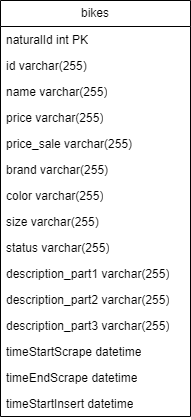

The diagram above was exported from draw.io. Its source (the exported page's mxGraphModel, read from the mxfile embedded in the PNG):
<mxGraphModel dx="794" dy="682" grid="1" gridSize="10" guides="1" tooltips="1" connect="1" arrows="1" fold="1" page="1" pageScale="1" pageWidth="850" pageHeight="1100" math="0" shadow="0">
  <root>
    <mxCell id="0" />
    <mxCell id="1" parent="0" />
    <mxCell id="uebugAxZzgEaHP0NDFZV-49" value="bikes" style="swimlane;fontStyle=0;childLayout=stackLayout;horizontal=1;startSize=26;fillColor=none;horizontalStack=0;resizeParent=1;resizeParentMax=0;resizeLast=0;collapsible=1;marginBottom=0;whiteSpace=wrap;html=1;" vertex="1" parent="1">
      <mxGeometry x="630" y="90" width="190" height="416" as="geometry" />
    </mxCell>
    <mxCell id="uebugAxZzgEaHP0NDFZV-50" value="naturalId int PK" style="text;strokeColor=none;fillColor=none;align=left;verticalAlign=top;spacingLeft=4;spacingRight=4;overflow=hidden;rotatable=0;points=[[0,0.5],[1,0.5]];portConstraint=eastwest;whiteSpace=wrap;html=1;" vertex="1" parent="uebugAxZzgEaHP0NDFZV-49">
      <mxGeometry y="26" width="190" height="26" as="geometry" />
    </mxCell>
    <mxCell id="uebugAxZzgEaHP0NDFZV-51" value="id varchar(255)&amp;nbsp;" style="text;strokeColor=none;fillColor=none;align=left;verticalAlign=top;spacingLeft=4;spacingRight=4;overflow=hidden;rotatable=0;points=[[0,0.5],[1,0.5]];portConstraint=eastwest;whiteSpace=wrap;html=1;" vertex="1" parent="uebugAxZzgEaHP0NDFZV-49">
      <mxGeometry y="52" width="190" height="26" as="geometry" />
    </mxCell>
    <mxCell id="uebugAxZzgEaHP0NDFZV-52" value="name varchar(255)" style="text;strokeColor=none;fillColor=none;align=left;verticalAlign=top;spacingLeft=4;spacingRight=4;overflow=hidden;rotatable=0;points=[[0,0.5],[1,0.5]];portConstraint=eastwest;whiteSpace=wrap;html=1;" vertex="1" parent="uebugAxZzgEaHP0NDFZV-49">
      <mxGeometry y="78" width="190" height="26" as="geometry" />
    </mxCell>
    <mxCell id="uebugAxZzgEaHP0NDFZV-53" value="price varchar(255)" style="text;strokeColor=none;fillColor=none;align=left;verticalAlign=top;spacingLeft=4;spacingRight=4;overflow=hidden;rotatable=0;points=[[0,0.5],[1,0.5]];portConstraint=eastwest;whiteSpace=wrap;html=1;" vertex="1" parent="uebugAxZzgEaHP0NDFZV-49">
      <mxGeometry y="104" width="190" height="26" as="geometry" />
    </mxCell>
    <mxCell id="uebugAxZzgEaHP0NDFZV-54" value="price_sale varchar(255)" style="text;strokeColor=none;fillColor=none;align=left;verticalAlign=top;spacingLeft=4;spacingRight=4;overflow=hidden;rotatable=0;points=[[0,0.5],[1,0.5]];portConstraint=eastwest;whiteSpace=wrap;html=1;" vertex="1" parent="uebugAxZzgEaHP0NDFZV-49">
      <mxGeometry y="130" width="190" height="26" as="geometry" />
    </mxCell>
    <mxCell id="uebugAxZzgEaHP0NDFZV-55" value="brand varchar(255)" style="text;strokeColor=none;fillColor=none;align=left;verticalAlign=top;spacingLeft=4;spacingRight=4;overflow=hidden;rotatable=0;points=[[0,0.5],[1,0.5]];portConstraint=eastwest;whiteSpace=wrap;html=1;" vertex="1" parent="uebugAxZzgEaHP0NDFZV-49">
      <mxGeometry y="156" width="190" height="26" as="geometry" />
    </mxCell>
    <mxCell id="uebugAxZzgEaHP0NDFZV-56" value="color varchar(255)" style="text;strokeColor=none;fillColor=none;align=left;verticalAlign=top;spacingLeft=4;spacingRight=4;overflow=hidden;rotatable=0;points=[[0,0.5],[1,0.5]];portConstraint=eastwest;whiteSpace=wrap;html=1;" vertex="1" parent="uebugAxZzgEaHP0NDFZV-49">
      <mxGeometry y="182" width="190" height="26" as="geometry" />
    </mxCell>
    <mxCell id="uebugAxZzgEaHP0NDFZV-57" value="size varchar(255)" style="text;strokeColor=none;fillColor=none;align=left;verticalAlign=top;spacingLeft=4;spacingRight=4;overflow=hidden;rotatable=0;points=[[0,0.5],[1,0.5]];portConstraint=eastwest;whiteSpace=wrap;html=1;" vertex="1" parent="uebugAxZzgEaHP0NDFZV-49">
      <mxGeometry y="208" width="190" height="26" as="geometry" />
    </mxCell>
    <mxCell id="uebugAxZzgEaHP0NDFZV-58" value="status varchar(255)" style="text;strokeColor=none;fillColor=none;align=left;verticalAlign=top;spacingLeft=4;spacingRight=4;overflow=hidden;rotatable=0;points=[[0,0.5],[1,0.5]];portConstraint=eastwest;whiteSpace=wrap;html=1;" vertex="1" parent="uebugAxZzgEaHP0NDFZV-49">
      <mxGeometry y="234" width="190" height="26" as="geometry" />
    </mxCell>
    <mxCell id="uebugAxZzgEaHP0NDFZV-59" value="description_part1 varchar(255)" style="text;strokeColor=none;fillColor=none;align=left;verticalAlign=top;spacingLeft=4;spacingRight=4;overflow=hidden;rotatable=0;points=[[0,0.5],[1,0.5]];portConstraint=eastwest;whiteSpace=wrap;html=1;" vertex="1" parent="uebugAxZzgEaHP0NDFZV-49">
      <mxGeometry y="260" width="190" height="26" as="geometry" />
    </mxCell>
    <mxCell id="uebugAxZzgEaHP0NDFZV-60" value="description_part2 varchar(255)" style="text;strokeColor=none;fillColor=none;align=left;verticalAlign=top;spacingLeft=4;spacingRight=4;overflow=hidden;rotatable=0;points=[[0,0.5],[1,0.5]];portConstraint=eastwest;whiteSpace=wrap;html=1;" vertex="1" parent="uebugAxZzgEaHP0NDFZV-49">
      <mxGeometry y="286" width="190" height="26" as="geometry" />
    </mxCell>
    <mxCell id="uebugAxZzgEaHP0NDFZV-61" value="description_part3 varchar(255)" style="text;strokeColor=none;fillColor=none;align=left;verticalAlign=top;spacingLeft=4;spacingRight=4;overflow=hidden;rotatable=0;points=[[0,0.5],[1,0.5]];portConstraint=eastwest;whiteSpace=wrap;html=1;" vertex="1" parent="uebugAxZzgEaHP0NDFZV-49">
      <mxGeometry y="312" width="190" height="26" as="geometry" />
    </mxCell>
    <mxCell id="uebugAxZzgEaHP0NDFZV-62" value="timeStartScrape datetime" style="text;strokeColor=none;fillColor=none;align=left;verticalAlign=top;spacingLeft=4;spacingRight=4;overflow=hidden;rotatable=0;points=[[0,0.5],[1,0.5]];portConstraint=eastwest;whiteSpace=wrap;html=1;" vertex="1" parent="uebugAxZzgEaHP0NDFZV-49">
      <mxGeometry y="338" width="190" height="26" as="geometry" />
    </mxCell>
    <mxCell id="uebugAxZzgEaHP0NDFZV-63" value="timeEndScrape datetime" style="text;strokeColor=none;fillColor=none;align=left;verticalAlign=top;spacingLeft=4;spacingRight=4;overflow=hidden;rotatable=0;points=[[0,0.5],[1,0.5]];portConstraint=eastwest;whiteSpace=wrap;html=1;" vertex="1" parent="uebugAxZzgEaHP0NDFZV-49">
      <mxGeometry y="364" width="190" height="26" as="geometry" />
    </mxCell>
    <mxCell id="uebugAxZzgEaHP0NDFZV-64" value="timeStartInsert datetime" style="text;strokeColor=none;fillColor=none;align=left;verticalAlign=top;spacingLeft=4;spacingRight=4;overflow=hidden;rotatable=0;points=[[0,0.5],[1,0.5]];portConstraint=eastwest;whiteSpace=wrap;html=1;" vertex="1" parent="uebugAxZzgEaHP0NDFZV-49">
      <mxGeometry y="390" width="190" height="26" as="geometry" />
    </mxCell>
  </root>
</mxGraphModel>